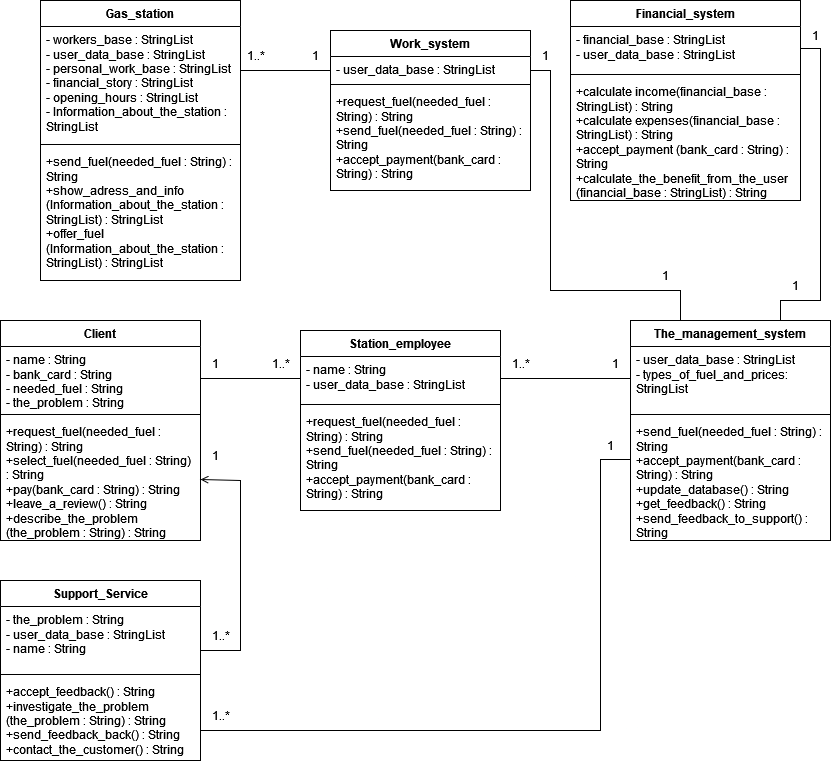

The diagram above was exported from draw.io. Its source (the exported page's mxGraphModel, read from the mxfile embedded in the PNG):
<mxGraphModel dx="2600" dy="781" grid="1" gridSize="10" guides="1" tooltips="1" connect="1" arrows="1" fold="1" page="1" pageScale="1" pageWidth="850" pageHeight="1100" math="0" shadow="0">
  <root>
    <mxCell id="0" />
    <mxCell id="1" parent="0" />
    <mxCell id="uYnR5jOR3iI8LDlVJRsr-1" value="The_management_system" style="swimlane;fontStyle=1;align=center;verticalAlign=top;childLayout=stackLayout;horizontal=1;startSize=26;horizontalStack=0;resizeParent=1;resizeParentMax=0;resizeLast=0;collapsible=1;marginBottom=0;whiteSpace=wrap;html=1;" parent="1" vertex="1">
      <mxGeometry x="-1060" y="340" width="200" height="220" as="geometry" />
    </mxCell>
    <mxCell id="uYnR5jOR3iI8LDlVJRsr-2" value="&lt;div&gt;-&amp;nbsp;user_data_base : StringList&lt;/div&gt;&lt;div&gt;&lt;div&gt;&lt;div&gt;- types_of_fuel_and_prices: StringList&lt;/div&gt;&lt;/div&gt;&lt;/div&gt;" style="text;strokeColor=none;fillColor=none;align=left;verticalAlign=top;spacingLeft=4;spacingRight=4;overflow=hidden;rotatable=0;points=[[0,0.5],[1,0.5]];portConstraint=eastwest;whiteSpace=wrap;html=1;" parent="uYnR5jOR3iI8LDlVJRsr-1" vertex="1">
      <mxGeometry y="26" width="200" height="64" as="geometry" />
    </mxCell>
    <mxCell id="uYnR5jOR3iI8LDlVJRsr-3" value="" style="line;strokeWidth=1;fillColor=none;align=left;verticalAlign=middle;spacingTop=-1;spacingLeft=3;spacingRight=3;rotatable=0;labelPosition=right;points=[];portConstraint=eastwest;strokeColor=inherit;" parent="uYnR5jOR3iI8LDlVJRsr-1" vertex="1">
      <mxGeometry y="90" width="200" height="8" as="geometry" />
    </mxCell>
    <mxCell id="uYnR5jOR3iI8LDlVJRsr-4" value="+send_fuel(needed_fuel : String) : String&lt;br&gt;+accept_payment(bank_card : String) : String&lt;br&gt;+update_database() : String&lt;br&gt;+get_feedback() : String&lt;br&gt;+send_feedback_to_support() : String" style="text;strokeColor=none;fillColor=none;align=left;verticalAlign=top;spacingLeft=4;spacingRight=4;overflow=hidden;rotatable=0;points=[[0,0.5],[1,0.5]];portConstraint=eastwest;whiteSpace=wrap;html=1;" parent="uYnR5jOR3iI8LDlVJRsr-1" vertex="1">
      <mxGeometry y="98" width="200" height="122" as="geometry" />
    </mxCell>
    <mxCell id="uYnR5jOR3iI8LDlVJRsr-28" value="Station_employee" style="swimlane;fontStyle=1;align=center;verticalAlign=top;childLayout=stackLayout;horizontal=1;startSize=26;horizontalStack=0;resizeParent=1;resizeParentMax=0;resizeLast=0;collapsible=1;marginBottom=0;whiteSpace=wrap;html=1;" parent="1" vertex="1">
      <mxGeometry x="-1390" y="350" width="200" height="180" as="geometry" />
    </mxCell>
    <mxCell id="uYnR5jOR3iI8LDlVJRsr-29" value="&lt;div&gt;- name : String&lt;/div&gt;&lt;div&gt;&lt;div&gt;&lt;div&gt;&lt;div&gt;&lt;div&gt;- user_data_base : StringList&lt;/div&gt;&lt;/div&gt;&lt;/div&gt;&lt;/div&gt;&lt;/div&gt;" style="text;strokeColor=none;fillColor=none;align=left;verticalAlign=top;spacingLeft=4;spacingRight=4;overflow=hidden;rotatable=0;points=[[0,0.5],[1,0.5]];portConstraint=eastwest;whiteSpace=wrap;html=1;" parent="uYnR5jOR3iI8LDlVJRsr-28" vertex="1">
      <mxGeometry y="26" width="200" height="44" as="geometry" />
    </mxCell>
    <mxCell id="uYnR5jOR3iI8LDlVJRsr-30" value="" style="line;strokeWidth=1;fillColor=none;align=left;verticalAlign=middle;spacingTop=-1;spacingLeft=3;spacingRight=3;rotatable=0;labelPosition=right;points=[];portConstraint=eastwest;strokeColor=inherit;" parent="uYnR5jOR3iI8LDlVJRsr-28" vertex="1">
      <mxGeometry y="70" width="200" height="8" as="geometry" />
    </mxCell>
    <mxCell id="uYnR5jOR3iI8LDlVJRsr-31" value="+request_fuel(needed_fuel : String) : String&lt;br&gt;+send_fuel(needed_fuel : String) : String&lt;br&gt;+accept_payment(bank_card : String) : String" style="text;strokeColor=none;fillColor=none;align=left;verticalAlign=top;spacingLeft=4;spacingRight=4;overflow=hidden;rotatable=0;points=[[0,0.5],[1,0.5]];portConstraint=eastwest;whiteSpace=wrap;html=1;" parent="uYnR5jOR3iI8LDlVJRsr-28" vertex="1">
      <mxGeometry y="78" width="200" height="102" as="geometry" />
    </mxCell>
    <mxCell id="uYnR5jOR3iI8LDlVJRsr-32" value="Client" style="swimlane;fontStyle=1;align=center;verticalAlign=top;childLayout=stackLayout;horizontal=1;startSize=26;horizontalStack=0;resizeParent=1;resizeParentMax=0;resizeLast=0;collapsible=1;marginBottom=0;whiteSpace=wrap;html=1;" parent="1" vertex="1">
      <mxGeometry x="-1690" y="340" width="200" height="220" as="geometry" />
    </mxCell>
    <mxCell id="uYnR5jOR3iI8LDlVJRsr-33" value="&lt;div&gt;- name : String&lt;/div&gt;&lt;div&gt;&lt;div&gt;- bank_card : String&lt;/div&gt;&lt;div&gt;&lt;div&gt;- needed_fuel : String&lt;/div&gt;&lt;div&gt;&lt;div&gt;- the_problem : String&lt;/div&gt;&lt;/div&gt;&lt;/div&gt;&lt;/div&gt;" style="text;strokeColor=none;fillColor=none;align=left;verticalAlign=top;spacingLeft=4;spacingRight=4;overflow=hidden;rotatable=0;points=[[0,0.5],[1,0.5]];portConstraint=eastwest;whiteSpace=wrap;html=1;" parent="uYnR5jOR3iI8LDlVJRsr-32" vertex="1">
      <mxGeometry y="26" width="200" height="64" as="geometry" />
    </mxCell>
    <mxCell id="uYnR5jOR3iI8LDlVJRsr-34" value="" style="line;strokeWidth=1;fillColor=none;align=left;verticalAlign=middle;spacingTop=-1;spacingLeft=3;spacingRight=3;rotatable=0;labelPosition=right;points=[];portConstraint=eastwest;strokeColor=inherit;" parent="uYnR5jOR3iI8LDlVJRsr-32" vertex="1">
      <mxGeometry y="90" width="200" height="8" as="geometry" />
    </mxCell>
    <mxCell id="uYnR5jOR3iI8LDlVJRsr-35" value="+request_fuel(needed_fuel : String) : String&lt;br&gt;+select_fuel(needed_fuel : String) : String&lt;br&gt;+pay(bank_card : String) : String&lt;br&gt;+leave_a_review() : String&lt;br&gt;+describe_the_problem (the_problem : String) : String" style="text;strokeColor=none;fillColor=none;align=left;verticalAlign=top;spacingLeft=4;spacingRight=4;overflow=hidden;rotatable=0;points=[[0,0.5],[1,0.5]];portConstraint=eastwest;whiteSpace=wrap;html=1;" parent="uYnR5jOR3iI8LDlVJRsr-32" vertex="1">
      <mxGeometry y="98" width="200" height="122" as="geometry" />
    </mxCell>
    <mxCell id="ZrqxGP-XfQZCkrreZgaY-3" style="edgeStyle=orthogonalEdgeStyle;rounded=0;orthogonalLoop=1;jettySize=auto;html=1;entryX=1;entryY=0.5;entryDx=0;entryDy=0;strokeWidth=1;endArrow=open;endFill=0;startArrow=none;startFill=0;" parent="1" target="uYnR5jOR3iI8LDlVJRsr-35" edge="1">
      <mxGeometry relative="1" as="geometry">
        <mxPoint x="-1490" y="670" as="sourcePoint" />
        <mxPoint x="-1480" y="480" as="targetPoint" />
        <Array as="points">
          <mxPoint x="-1450" y="670" />
          <mxPoint x="-1450" y="500" />
        </Array>
      </mxGeometry>
    </mxCell>
    <mxCell id="uYnR5jOR3iI8LDlVJRsr-37" value="Support_Service" style="swimlane;fontStyle=1;align=center;verticalAlign=top;childLayout=stackLayout;horizontal=1;startSize=26;horizontalStack=0;resizeParent=1;resizeParentMax=0;resizeLast=0;collapsible=1;marginBottom=0;whiteSpace=wrap;html=1;" parent="1" vertex="1">
      <mxGeometry x="-1690" y="600" width="200" height="180" as="geometry" />
    </mxCell>
    <mxCell id="uYnR5jOR3iI8LDlVJRsr-38" value="&lt;div&gt;- the_problem : String&lt;/div&gt;&lt;div&gt;&lt;div&gt;&lt;div&gt;-&amp;nbsp;user_data_base : StringList&lt;div&gt;&lt;div&gt;- name : String&lt;/div&gt;&lt;/div&gt;&lt;/div&gt;&lt;/div&gt;&lt;/div&gt;" style="text;strokeColor=none;fillColor=none;align=left;verticalAlign=top;spacingLeft=4;spacingRight=4;overflow=hidden;rotatable=0;points=[[0,0.5],[1,0.5]];portConstraint=eastwest;whiteSpace=wrap;html=1;" parent="uYnR5jOR3iI8LDlVJRsr-37" vertex="1">
      <mxGeometry y="26" width="200" height="64" as="geometry" />
    </mxCell>
    <mxCell id="uYnR5jOR3iI8LDlVJRsr-39" value="" style="line;strokeWidth=1;fillColor=none;align=left;verticalAlign=middle;spacingTop=-1;spacingLeft=3;spacingRight=3;rotatable=0;labelPosition=right;points=[];portConstraint=eastwest;strokeColor=inherit;" parent="uYnR5jOR3iI8LDlVJRsr-37" vertex="1">
      <mxGeometry y="90" width="200" height="8" as="geometry" />
    </mxCell>
    <mxCell id="uYnR5jOR3iI8LDlVJRsr-40" value="+accept_feedback() : String&lt;br&gt;+investigate_the_problem (the_problem : String) : String&lt;br&gt;+send_feedback_back() : String&lt;br&gt;+contact_the_customer() : String" style="text;strokeColor=none;fillColor=none;align=left;verticalAlign=top;spacingLeft=4;spacingRight=4;overflow=hidden;rotatable=0;points=[[0,0.5],[1,0.5]];portConstraint=eastwest;whiteSpace=wrap;html=1;" parent="uYnR5jOR3iI8LDlVJRsr-37" vertex="1">
      <mxGeometry y="98" width="200" height="82" as="geometry" />
    </mxCell>
    <mxCell id="scFysH1Fu-KtMgPlM7lw-2" style="edgeStyle=orthogonalEdgeStyle;rounded=0;orthogonalLoop=1;jettySize=auto;html=1;exitX=1;exitY=0.5;exitDx=0;exitDy=0;entryX=0;entryY=0.5;entryDx=0;entryDy=0;strokeWidth=1;endArrow=none;endFill=0;startFill=0;" parent="1" source="uYnR5jOR3iI8LDlVJRsr-33" target="uYnR5jOR3iI8LDlVJRsr-29" edge="1">
      <mxGeometry relative="1" as="geometry" />
    </mxCell>
    <mxCell id="scFysH1Fu-KtMgPlM7lw-3" style="edgeStyle=orthogonalEdgeStyle;rounded=0;orthogonalLoop=1;jettySize=auto;html=1;exitX=1;exitY=0.5;exitDx=0;exitDy=0;entryX=0;entryY=0.5;entryDx=0;entryDy=0;endArrow=none;endFill=0;startArrow=none;startFill=0;" parent="1" source="uYnR5jOR3iI8LDlVJRsr-29" target="uYnR5jOR3iI8LDlVJRsr-2" edge="1">
      <mxGeometry relative="1" as="geometry" />
    </mxCell>
    <mxCell id="ZrqxGP-XfQZCkrreZgaY-2" style="edgeStyle=orthogonalEdgeStyle;rounded=0;orthogonalLoop=1;jettySize=auto;html=1;exitX=0;exitY=0.5;exitDx=0;exitDy=0;endArrow=none;endFill=0;startFill=0;" parent="1" source="uYnR5jOR3iI8LDlVJRsr-4" edge="1">
      <mxGeometry relative="1" as="geometry">
        <Array as="points">
          <mxPoint x="-1090" y="479" />
          <mxPoint x="-1090" y="750" />
          <mxPoint x="-1490" y="750" />
        </Array>
        <mxPoint x="-1490" y="750" as="targetPoint" />
      </mxGeometry>
    </mxCell>
    <mxCell id="bBt2lgK78KCRxKuYq0pl-1" value="1..*" style="text;html=1;align=center;verticalAlign=middle;resizable=0;points=[];autosize=1;strokeColor=none;fillColor=none;" parent="1" vertex="1">
      <mxGeometry x="-1430" y="368" width="40" height="30" as="geometry" />
    </mxCell>
    <mxCell id="bBt2lgK78KCRxKuYq0pl-2" value="1" style="text;html=1;align=center;verticalAlign=middle;resizable=0;points=[];autosize=1;strokeColor=none;fillColor=none;" parent="1" vertex="1">
      <mxGeometry x="-1490" y="368" width="30" height="30" as="geometry" />
    </mxCell>
    <mxCell id="gSPT9JkxlLu_fW6qrzak-1" value="1" style="text;html=1;align=center;verticalAlign=middle;resizable=0;points=[];autosize=1;strokeColor=none;fillColor=none;" parent="1" vertex="1">
      <mxGeometry x="-1095" y="450" width="30" height="30" as="geometry" />
    </mxCell>
    <mxCell id="gSPT9JkxlLu_fW6qrzak-2" value="1" style="text;html=1;align=center;verticalAlign=middle;resizable=0;points=[];autosize=1;strokeColor=none;fillColor=none;" parent="1" vertex="1">
      <mxGeometry x="-1090" y="368" width="30" height="30" as="geometry" />
    </mxCell>
    <mxCell id="gSPT9JkxlLu_fW6qrzak-3" value="1..*" style="text;html=1;align=center;verticalAlign=middle;resizable=0;points=[];autosize=1;strokeColor=none;fillColor=none;" parent="1" vertex="1">
      <mxGeometry x="-1490" y="720" width="40" height="30" as="geometry" />
    </mxCell>
    <mxCell id="gSPT9JkxlLu_fW6qrzak-4" value="1" style="text;html=1;align=center;verticalAlign=middle;resizable=0;points=[];autosize=1;strokeColor=none;fillColor=none;" parent="1" vertex="1">
      <mxGeometry x="-1490" y="460" width="30" height="30" as="geometry" />
    </mxCell>
    <mxCell id="gSPT9JkxlLu_fW6qrzak-5" value="1..*" style="text;html=1;align=center;verticalAlign=middle;resizable=0;points=[];autosize=1;strokeColor=none;fillColor=none;" parent="1" vertex="1">
      <mxGeometry x="-1190" y="368" width="40" height="30" as="geometry" />
    </mxCell>
    <mxCell id="gSPT9JkxlLu_fW6qrzak-6" value="1..*" style="text;html=1;align=center;verticalAlign=middle;resizable=0;points=[];autosize=1;strokeColor=none;fillColor=none;" parent="1" vertex="1">
      <mxGeometry x="-1490" y="640" width="40" height="30" as="geometry" />
    </mxCell>
    <mxCell id="Hap94bdMeTc6BBZ9tOyQ-2" value="Financial_system" style="swimlane;fontStyle=1;align=center;verticalAlign=top;childLayout=stackLayout;horizontal=1;startSize=26;horizontalStack=0;resizeParent=1;resizeParentMax=0;resizeLast=0;collapsible=1;marginBottom=0;whiteSpace=wrap;html=1;" vertex="1" parent="1">
      <mxGeometry x="-1120" y="20" width="230" height="200" as="geometry" />
    </mxCell>
    <mxCell id="Hap94bdMeTc6BBZ9tOyQ-3" value="&lt;div&gt;- financial_base : StringList&lt;/div&gt;&lt;div&gt;&lt;div&gt;&lt;div&gt;&lt;div&gt;&lt;div&gt;- user_data_base : StringList&lt;/div&gt;&lt;/div&gt;&lt;/div&gt;&lt;/div&gt;&lt;/div&gt;" style="text;strokeColor=none;fillColor=none;align=left;verticalAlign=top;spacingLeft=4;spacingRight=4;overflow=hidden;rotatable=0;points=[[0,0.5],[1,0.5]];portConstraint=eastwest;whiteSpace=wrap;html=1;" vertex="1" parent="Hap94bdMeTc6BBZ9tOyQ-2">
      <mxGeometry y="26" width="230" height="44" as="geometry" />
    </mxCell>
    <mxCell id="Hap94bdMeTc6BBZ9tOyQ-4" value="" style="line;strokeWidth=1;fillColor=none;align=left;verticalAlign=middle;spacingTop=-1;spacingLeft=3;spacingRight=3;rotatable=0;labelPosition=right;points=[];portConstraint=eastwest;strokeColor=inherit;" vertex="1" parent="Hap94bdMeTc6BBZ9tOyQ-2">
      <mxGeometry y="70" width="230" height="8" as="geometry" />
    </mxCell>
    <mxCell id="Hap94bdMeTc6BBZ9tOyQ-5" value="&lt;div&gt;+calculate income(financial_base : StringList) : String&lt;/div&gt;&lt;div&gt;+calculate expenses(financial_base : StringList) : String&lt;/div&gt;&lt;div&gt;+accept_payment (bank_card : String) : String&lt;/div&gt;&lt;div&gt;+calculate_the_benefit_from_the_user (financial_base : StringList) : String&lt;/div&gt;" style="text;strokeColor=none;fillColor=none;align=left;verticalAlign=top;spacingLeft=4;spacingRight=4;overflow=hidden;rotatable=0;points=[[0,0.5],[1,0.5]];portConstraint=eastwest;whiteSpace=wrap;html=1;" vertex="1" parent="Hap94bdMeTc6BBZ9tOyQ-2">
      <mxGeometry y="78" width="230" height="122" as="geometry" />
    </mxCell>
    <mxCell id="Hap94bdMeTc6BBZ9tOyQ-11" style="edgeStyle=none;curved=0;rounded=0;orthogonalLoop=1;jettySize=auto;html=1;exitX=1;exitY=0.25;exitDx=0;exitDy=0;entryX=0.25;entryY=0;entryDx=0;entryDy=0;fontSize=12;startSize=8;endSize=8;endArrow=none;startFill=0;" edge="1" parent="1" source="Hap94bdMeTc6BBZ9tOyQ-6" target="uYnR5jOR3iI8LDlVJRsr-1">
      <mxGeometry relative="1" as="geometry">
        <Array as="points">
          <mxPoint x="-1140" y="90" />
          <mxPoint x="-1140" y="310" />
          <mxPoint x="-1010" y="310" />
        </Array>
      </mxGeometry>
    </mxCell>
    <mxCell id="Hap94bdMeTc6BBZ9tOyQ-23" style="edgeStyle=none;curved=0;rounded=0;orthogonalLoop=1;jettySize=auto;html=1;exitX=0;exitY=0.25;exitDx=0;exitDy=0;entryX=1;entryY=0.25;entryDx=0;entryDy=0;fontSize=12;startSize=8;endSize=8;endArrow=none;startFill=0;" edge="1" parent="1" source="Hap94bdMeTc6BBZ9tOyQ-6" target="Hap94bdMeTc6BBZ9tOyQ-12">
      <mxGeometry relative="1" as="geometry" />
    </mxCell>
    <mxCell id="Hap94bdMeTc6BBZ9tOyQ-6" value="Work_system" style="swimlane;fontStyle=1;align=center;verticalAlign=top;childLayout=stackLayout;horizontal=1;startSize=26;horizontalStack=0;resizeParent=1;resizeParentMax=0;resizeLast=0;collapsible=1;marginBottom=0;whiteSpace=wrap;html=1;" vertex="1" parent="1">
      <mxGeometry x="-1360" y="50" width="200" height="160" as="geometry" />
    </mxCell>
    <mxCell id="Hap94bdMeTc6BBZ9tOyQ-7" value="&lt;div&gt;- user_data_base : StringList&lt;/div&gt;" style="text;strokeColor=none;fillColor=none;align=left;verticalAlign=top;spacingLeft=4;spacingRight=4;overflow=hidden;rotatable=0;points=[[0,0.5],[1,0.5]];portConstraint=eastwest;whiteSpace=wrap;html=1;" vertex="1" parent="Hap94bdMeTc6BBZ9tOyQ-6">
      <mxGeometry y="26" width="200" height="24" as="geometry" />
    </mxCell>
    <mxCell id="Hap94bdMeTc6BBZ9tOyQ-8" value="" style="line;strokeWidth=1;fillColor=none;align=left;verticalAlign=middle;spacingTop=-1;spacingLeft=3;spacingRight=3;rotatable=0;labelPosition=right;points=[];portConstraint=eastwest;strokeColor=inherit;" vertex="1" parent="Hap94bdMeTc6BBZ9tOyQ-6">
      <mxGeometry y="50" width="200" height="8" as="geometry" />
    </mxCell>
    <mxCell id="Hap94bdMeTc6BBZ9tOyQ-9" value="+request_fuel(needed_fuel : String) : String&lt;br&gt;+send_fuel(needed_fuel : String) : String&lt;br&gt;+accept_payment(bank_card : String) : String" style="text;strokeColor=none;fillColor=none;align=left;verticalAlign=top;spacingLeft=4;spacingRight=4;overflow=hidden;rotatable=0;points=[[0,0.5],[1,0.5]];portConstraint=eastwest;whiteSpace=wrap;html=1;" vertex="1" parent="Hap94bdMeTc6BBZ9tOyQ-6">
      <mxGeometry y="58" width="200" height="102" as="geometry" />
    </mxCell>
    <mxCell id="Hap94bdMeTc6BBZ9tOyQ-10" style="edgeStyle=none;curved=0;rounded=0;orthogonalLoop=1;jettySize=auto;html=1;exitX=1;exitY=0.5;exitDx=0;exitDy=0;entryX=0.75;entryY=0;entryDx=0;entryDy=0;fontSize=12;startSize=8;endSize=8;endArrow=none;startFill=0;" edge="1" parent="1" source="Hap94bdMeTc6BBZ9tOyQ-3" target="uYnR5jOR3iI8LDlVJRsr-1">
      <mxGeometry relative="1" as="geometry">
        <Array as="points">
          <mxPoint x="-870" y="68" />
          <mxPoint x="-870" y="320" />
          <mxPoint x="-910" y="320" />
        </Array>
      </mxGeometry>
    </mxCell>
    <mxCell id="Hap94bdMeTc6BBZ9tOyQ-12" value="Gas_station" style="swimlane;fontStyle=1;align=center;verticalAlign=top;childLayout=stackLayout;horizontal=1;startSize=26;horizontalStack=0;resizeParent=1;resizeParentMax=0;resizeLast=0;collapsible=1;marginBottom=0;whiteSpace=wrap;html=1;" vertex="1" parent="1">
      <mxGeometry x="-1650" y="20" width="200" height="280" as="geometry" />
    </mxCell>
    <mxCell id="Hap94bdMeTc6BBZ9tOyQ-13" value="&lt;div&gt;&lt;div&gt;- workers_base : StringList&lt;/div&gt;&lt;/div&gt;&lt;div&gt;&lt;div&gt;&lt;div&gt;&lt;div&gt;&lt;div&gt;- user_data_base : StringList&lt;/div&gt;&lt;div&gt;- personal_work_base : StringList&lt;/div&gt;&lt;div&gt;- financial_story  : StringList&lt;/div&gt;&lt;div&gt;- opening_hours : StringList&lt;/div&gt;&lt;div&gt;- Information_about_the_station : StringList&lt;/div&gt;&lt;/div&gt;&lt;/div&gt;&lt;/div&gt;&lt;/div&gt;" style="text;strokeColor=none;fillColor=none;align=left;verticalAlign=top;spacingLeft=4;spacingRight=4;overflow=hidden;rotatable=0;points=[[0,0.5],[1,0.5]];portConstraint=eastwest;whiteSpace=wrap;html=1;" vertex="1" parent="Hap94bdMeTc6BBZ9tOyQ-12">
      <mxGeometry y="26" width="200" height="114" as="geometry" />
    </mxCell>
    <mxCell id="Hap94bdMeTc6BBZ9tOyQ-14" value="" style="line;strokeWidth=1;fillColor=none;align=left;verticalAlign=middle;spacingTop=-1;spacingLeft=3;spacingRight=3;rotatable=0;labelPosition=right;points=[];portConstraint=eastwest;strokeColor=inherit;" vertex="1" parent="Hap94bdMeTc6BBZ9tOyQ-12">
      <mxGeometry y="140" width="200" height="8" as="geometry" />
    </mxCell>
    <mxCell id="Hap94bdMeTc6BBZ9tOyQ-15" value="+send_fuel(needed_fuel : String) : String&lt;br&gt;&lt;div&gt;+show_adress_and_info (Information_about_the_station : StringList) : StringList&lt;/div&gt;&lt;div&gt;+offer_fuel (Information_about_the_station : StringList) : StringList&lt;/div&gt;" style="text;strokeColor=none;fillColor=none;align=left;verticalAlign=top;spacingLeft=4;spacingRight=4;overflow=hidden;rotatable=0;points=[[0,0.5],[1,0.5]];portConstraint=eastwest;whiteSpace=wrap;html=1;" vertex="1" parent="Hap94bdMeTc6BBZ9tOyQ-12">
      <mxGeometry y="148" width="200" height="132" as="geometry" />
    </mxCell>
    <mxCell id="Hap94bdMeTc6BBZ9tOyQ-17" value="1" style="text;html=1;align=center;verticalAlign=middle;resizable=0;points=[];autosize=1;strokeColor=none;fillColor=none;" vertex="1" parent="1">
      <mxGeometry x="-910" y="290" width="30" height="30" as="geometry" />
    </mxCell>
    <mxCell id="Hap94bdMeTc6BBZ9tOyQ-18" value="1" style="text;html=1;align=center;verticalAlign=middle;resizable=0;points=[];autosize=1;strokeColor=none;fillColor=none;" vertex="1" parent="1">
      <mxGeometry x="-890" y="40" width="30" height="30" as="geometry" />
    </mxCell>
    <mxCell id="Hap94bdMeTc6BBZ9tOyQ-19" value="1" style="text;html=1;align=center;verticalAlign=middle;resizable=0;points=[];autosize=1;strokeColor=none;fillColor=none;" vertex="1" parent="1">
      <mxGeometry x="-1040" y="280" width="30" height="30" as="geometry" />
    </mxCell>
    <mxCell id="Hap94bdMeTc6BBZ9tOyQ-20" value="1" style="text;html=1;align=center;verticalAlign=middle;resizable=0;points=[];autosize=1;strokeColor=none;fillColor=none;" vertex="1" parent="1">
      <mxGeometry x="-1160" y="60" width="30" height="30" as="geometry" />
    </mxCell>
    <mxCell id="Hap94bdMeTc6BBZ9tOyQ-21" value="1" style="text;html=1;align=center;verticalAlign=middle;resizable=0;points=[];autosize=1;strokeColor=none;fillColor=none;" vertex="1" parent="1">
      <mxGeometry x="-1390" y="60" width="30" height="30" as="geometry" />
    </mxCell>
    <mxCell id="Hap94bdMeTc6BBZ9tOyQ-22" value="1..*" style="text;html=1;align=center;verticalAlign=middle;resizable=0;points=[];autosize=1;strokeColor=none;fillColor=none;" vertex="1" parent="1">
      <mxGeometry x="-1455" y="60" width="40" height="30" as="geometry" />
    </mxCell>
  </root>
</mxGraphModel>